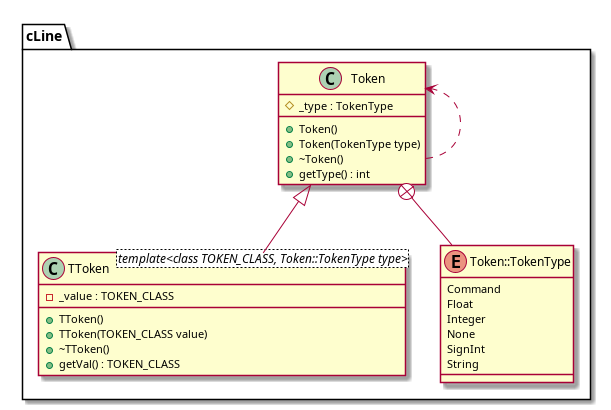

The diagram above was rendered by PlantUML. Its source (embedded in the PNG):
@startuml






namespace cLine {
	class TToken <template<class TOKEN_CLASS, Token::TokenType type>> {
		+TToken()
		+TToken(TOKEN_CLASS value)
		+~TToken()
		-_value : TOKEN_CLASS
		+getVal() : TOKEN_CLASS
	}

	class Token {
		+Token()
		+Token(TokenType type)
		+~Token()
		#_type : TokenType
		+getType() : int
	}

	enum Token::TokenType {
		Command
		Float
		Integer
		None
		SignInt
		String
	}
}






cLine.Token <|-- cLine.TToken











cLine.Token <.. cLine.Token







cLine.Token +-- cLine.Token::TokenType




@enduml